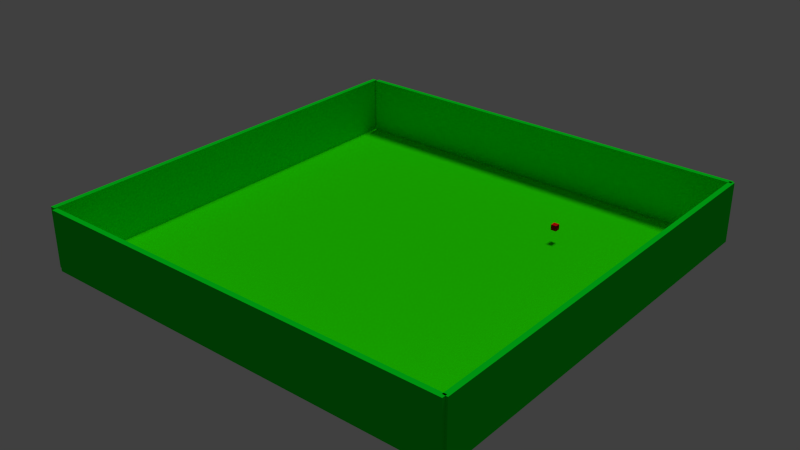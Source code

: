 # Source: scene1.blend  (saved by Blender 2.75.0; exported with 4.5.12 LTS)
import bpy
from mathutils import Matrix  # noqa: F401  (used for matrix-valued properties, if any)

bpy.ops.wm.read_factory_settings(use_empty=True)
scene = bpy.context.scene
scene.name = 'Scene'

# ---- collections
col_collection_1 = bpy.data.collections.new('Collection 1'); scene.collection.children.link(col_collection_1)

# ---- materials (node trees are filled in below, after node groups)
mat_material_002 = bpy.data.materials.new('Material.002')
mat_material_002.alpha_threshold = 0.0
mat_material_002.use_transparent_shadow = False
mat_material_002.diffuse_color = (0.8, 0.006199, 0.004931, 1.0)
mat_material_002.roughness = 0.5
mat_material_001 = bpy.data.materials.new('Material.001')
mat_material_001.alpha_threshold = 0.0
mat_material_001.use_transparent_shadow = False
mat_material_001.diffuse_color = (0.0, 0.8, 0.01668, 1.0)
mat_material_001.roughness = 0.5
mat_material_001.specular_intensity = 0.0
mat_material = bpy.data.materials.new('Material')
mat_material.alpha_threshold = 0.0
mat_material.use_transparent_shadow = False
mat_material.diffuse_color = (0.02269, 0.8689, 0.0, 1.0)
mat_material.roughness = 0.5
mat_material.specular_intensity = 0.08667
mat_material.line_color = (0.0, 0.0, 0.0, 1.0)

# ---- material node trees

# ---- world
world_world = bpy.data.worlds.new('World'); scene.world = world_world
world_world.color = (0.05088, 0.05088, 0.05088)
world_world.use_sun_shadow = False
world_world.sun_shadow_jitter_overblur = 0.0
world_world.cycles.sampling_method = 'MANUAL'
world_world.cycles.sample_map_resolution = 256

# ---- lights
light_lamp = bpy.data.lights.new('Lamp', 'SUN')
light_lamp.transmission_factor = 0.0
light_lamp.cutoff_distance = 30.0
light_lamp.angle = 0.1993
light_lamp.energy = 1.0
light_lamp.shadow_buffer_clip_start = 1.001
light_lamp.shadow_soft_size = 0.1
light_lamp.shadow_cascade_max_distance = 1000.0
light_lamp.cycles.use_multiple_importance_sampling = False

# ---- meshes
me_cube_005 = bpy.data.meshes.new('Cube.005')
me_cube_005.from_pydata([(-1.0, -1.0, -1.0), (-1.0, -1.0, 1.0), (-1.0, 1.0, -1.0), (-1.0, 1.0, 1.0), (1.0, -1.0, -1.0), (1.0, -1.0, 1.0), (1.0, 1.0, -1.0), (1.0, 1.0, 1.0)], [], [(1, 3, 2, 0), (3, 7, 6, 2), (7, 5, 4, 6), (5, 1, 0, 4), (0, 2, 6, 4), (5, 7, 3, 1)])
me_cube_005.materials.append(mat_material_002)
me_cube_005.use_remesh_preserve_volume = False
me_cube_005.use_remesh_preserve_attributes = False
me_cube_005.use_mirror_vertex_groups = False
me_cube_005.update()
me_cube_004 = bpy.data.meshes.new('Cube.004')
me_cube_004.from_pydata([(-1.0, -1.0, -1.0), (-1.0, -1.0, 1.0), (-1.0, 1.0, -1.0), (-1.0, 1.0, 1.0), (1.0, -1.0, -1.0), (1.0, -1.0, 1.0), (1.0, 1.0, -1.0), (1.0, 1.0, 1.0)], [], [(1, 3, 2, 0), (3, 7, 6, 2), (7, 5, 4, 6), (5, 1, 0, 4), (0, 2, 6, 4), (5, 7, 3, 1)])
me_cube_004.materials.append(mat_material_001)
me_cube_004.use_remesh_preserve_volume = False
me_cube_004.use_remesh_preserve_attributes = False
me_cube_004.use_mirror_vertex_groups = False
me_cube_004.update()
me_cube_003 = bpy.data.meshes.new('Cube.003')
me_cube_003.from_pydata([(-1.0, -1.0, -1.0), (-1.0, -1.0, 1.0), (-1.0, 1.0, -1.0), (-1.0, 1.0, 1.0), (1.0, -1.0, -1.0), (1.0, -1.0, 1.0), (1.0, 1.0, -1.0), (1.0, 1.0, 1.0)], [], [(1, 3, 2, 0), (3, 7, 6, 2), (7, 5, 4, 6), (5, 1, 0, 4), (0, 2, 6, 4), (5, 7, 3, 1)])
me_cube_003.materials.append(mat_material_001)
me_cube_003.use_remesh_preserve_volume = False
me_cube_003.use_remesh_preserve_attributes = False
me_cube_003.use_mirror_vertex_groups = False
me_cube_003.update()
me_cube_002 = bpy.data.meshes.new('Cube.002')
me_cube_002.from_pydata([(-1.0, -1.0, -1.0), (-1.0, -1.0, 1.0), (-1.0, 1.0, -1.0), (-1.0, 1.0, 1.0), (1.0, -1.0, -1.0), (1.0, -1.0, 1.0), (1.0, 1.0, -1.0), (1.0, 1.0, 1.0)], [], [(1, 3, 2, 0), (3, 7, 6, 2), (7, 5, 4, 6), (5, 1, 0, 4), (0, 2, 6, 4), (5, 7, 3, 1)])
me_cube_002.materials.append(mat_material_001)
me_cube_002.use_remesh_preserve_volume = False
me_cube_002.use_remesh_preserve_attributes = False
me_cube_002.use_mirror_vertex_groups = False
me_cube_002.update()
me_cube_001 = bpy.data.meshes.new('Cube.001')
me_cube_001.from_pydata([(-1.0, -1.0, -1.0), (-1.0, -1.0, 1.0), (-1.0, 1.0, -1.0), (-1.0, 1.0, 1.0), (1.0, -1.0, -1.0), (1.0, -1.0, 1.0), (1.0, 1.0, -1.0), (1.0, 1.0, 1.0)], [], [(1, 3, 2, 0), (3, 7, 6, 2), (7, 5, 4, 6), (5, 1, 0, 4), (0, 2, 6, 4), (5, 7, 3, 1)])
me_cube_001.materials.append(mat_material_001)
me_cube_001.use_remesh_preserve_volume = False
me_cube_001.use_remesh_preserve_attributes = False
me_cube_001.use_mirror_vertex_groups = False
me_cube_001.update()
me_cube = bpy.data.meshes.new('Cube')
me_cube.from_pydata([(1.0, 1.0, -1.0), (1.0, -1.0, -1.0), (-1.0, -1.0, -1.0), (-1.0, 1.0, -1.0), (1.0, 1.0, 1.0), (1.0, -1.0, 1.0), (-1.0, -1.0, 1.0), (-1.0, 1.0, 1.0)], [], [(0, 3, 2, 1), (4, 5, 6, 7), (0, 1, 5, 4), (1, 2, 6, 5), (2, 3, 7, 6), (4, 7, 3, 0)])
_uv = me_cube.uv_layers.new(name='UVMap')
_uv.uv.foreach_set('vector', [3.49, 3.49, -2.49, 3.49, -2.49, -2.49, 3.49, -2.49, 3.49, 3.49, -2.49, 3.49, -2.49, -2.49, 3.49, -2.49, 3.49, 3.49, -2.49, 3.49, -2.49, -2.49, 3.49, -2.49, 3.49, 3.49, -2.49, 3.49, -2.49, -2.49, 3.49, -2.49, 3.49, 3.49, -2.49, 3.49, -2.49, -2.49, 3.49, -2.49, 3.49, 3.49, -2.49, 3.49, -2.49, -2.49, 3.49, -2.49])
me_cube.materials.append(mat_material)
me_cube.use_remesh_preserve_volume = False
me_cube.use_remesh_preserve_attributes = False
me_cube.use_mirror_vertex_groups = False
me_cube.update()

# ---- objects
ob_badguy = bpy.data.objects.new('BadGuy', me_cube_005)
ob_cube_004 = bpy.data.objects.new('Cube.004', me_cube_004)
ob_cube_003 = bpy.data.objects.new('Cube.003', me_cube_003)
ob_cube_002 = bpy.data.objects.new('Cube.002', me_cube_002)
ob_cube_001 = bpy.data.objects.new('Cube.001', me_cube_001)
ob_ground = bpy.data.objects.new('Ground', me_cube)
ob_lamp = bpy.data.objects.new('Lamp', light_lamp)

# ---- transforms, parenting, visibility, modifiers, constraints
ob_badguy.location = (6.355, 7.3, 1.01)
ob_badguy.scale = (0.1852, 0.1852, 0.1852)
ob_badguy.lineart.crease_threshold = 0.0
ob_cube_004.location = (0.0966, -14.09, 1.871)
ob_cube_004.rotation_euler = (0.0, -0.0, 1.571)
ob_cube_004.scale = (0.1715, 14.19, 2.015)
ob_cube_004.lineart.crease_threshold = 0.0
ob_cube_003.location = (0.0966, 14.32, 1.871)
ob_cube_003.rotation_euler = (0.0, -0.0, 1.571)
ob_cube_003.scale = (0.1715, 14.19, 2.015)
ob_cube_003.lineart.crease_threshold = 0.0
ob_cube_002.location = (-14.37, 0.151, 1.871)
ob_cube_002.scale = (0.1715, 14.19, 2.015)
ob_cube_002.lineart.crease_threshold = 0.0
ob_cube_001.location = (14.26, 0.151, 1.871)
ob_cube_001.scale = (0.1715, 14.19, 2.015)
ob_cube_001.lineart.crease_threshold = 0.0
ob_ground.location = (0.0, 0.0, -0.06309)
ob_ground.scale = (14.21, 14.21, -0.02628)
ob_ground.lock_rotations_4d = False
ob_ground.empty_display_type = 'ARROWS'
ob_ground.lineart.crease_threshold = 0.0
ob_lamp.location = (0.4419, 3.624, 17.19)
ob_lamp.rotation_euler = (0.09983, 0.2678, 1.905)
ob_lamp.scale = (2.323, 2.323, 2.323)
ob_lamp.lock_rotations_4d = False
ob_lamp.empty_display_type = 'ARROWS'
ob_lamp.color = (0.0, 0.0, 0.0, 0.0)
ob_lamp.lineart.crease_threshold = 0.0

# ---- collection membership
col_collection_1.objects.link(ob_badguy)
col_collection_1.objects.link(ob_cube_004)
col_collection_1.objects.link(ob_cube_003)
col_collection_1.objects.link(ob_cube_002)
col_collection_1.objects.link(ob_cube_001)
col_collection_1.objects.link(ob_ground)
col_collection_1.objects.link(ob_lamp)

# ---- scene / render settings (as saved in the file)
scene.frame_start = 1; scene.frame_end = 250; scene.frame_set(1)
scene.render.engine = 'BLENDER_EEVEE_NEXT'
scene.render.resolution_percentage = 50
scene.render.dither_intensity = 0.0
scene.cycles.use_denoising = False
scene.cycles.samples = 10
scene.cycles.sampling_pattern = 'TABULATED_SOBOL'
scene.cycles.light_sampling_threshold = 0.0
scene.cycles.use_adaptive_sampling = False
scene.cycles.use_light_tree = False
scene.cycles.blur_glossy = 0.0
scene.cycles.pixel_filter_type = 'GAUSSIAN'
scene.cycles.sample_clamp_indirect = 0.0
scene.view_settings.view_transform = 'Standard'
bpy.context.view_layer.update()

# ---- added for rendering (the .blend has no active camera): camera
cam_auto = bpy.data.cameras.new('AutoCamera')
cam_auto.lens = 50.0
cam_auto.sensor_width = 36.0
cam_auto.clip_end = 1000.0
ob_auto_camera = bpy.data.objects.new('AutoCamera', cam_auto)
scene.collection.objects.link(ob_auto_camera)
ob_auto_camera.location = (37.9014, -45.4311, 32.2346)
ob_auto_camera.rotation_euler = (1.09748, -7.21219e-08, 0.694738)
scene.camera = ob_auto_camera
bpy.context.view_layer.update()
